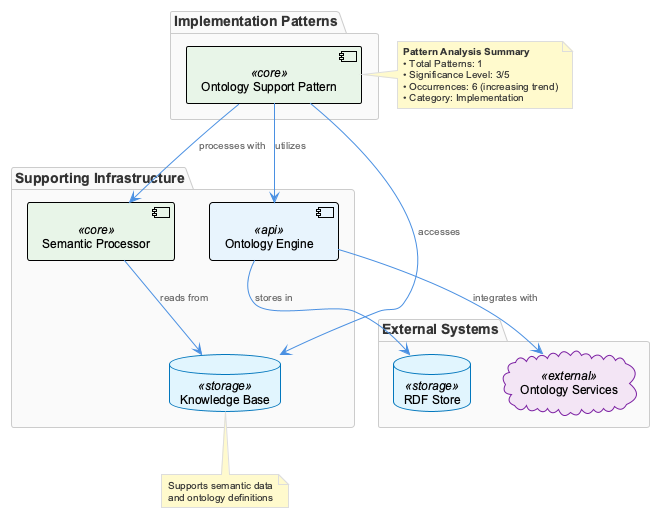

The diagram above was rendered by PlantUML. Its source (embedded in the PNG):
@startuml
!include /Users/q284340/Agentic/coding/docs/puml/_standard-style.puml

!define DIRECTION top to bottom direction

package "Implementation Patterns" {
    component "Ontology Support Pattern" as osp <<core>>
}

package "Supporting Infrastructure" {
    database "Knowledge Base" as kb <<storage>>
    component "Ontology Engine" as oe <<api>>
    component "Semantic Processor" as sp <<core>>
}

package "External Systems" {
    cloud "Ontology Services" as os <<external>>
    database "RDF Store" as rdf <<storage>>
}

' Pattern relationships
osp --> oe : "utilizes"
osp --> sp : "processes with"
osp --> kb : "accesses"

' Infrastructure relationships
oe --> rdf : "stores in"
oe --> os : "integrates with"
sp --> kb : "reads from"

' Summary information
note right of osp
  **Pattern Analysis Summary**
  • Total Patterns: 1
  • Significance Level: 3/5
  • Occurrences: 6 (increasing trend)
  • Category: Implementation
end note

note bottom of kb
  Supports semantic data
  and ontology definitions
end note

@enduml